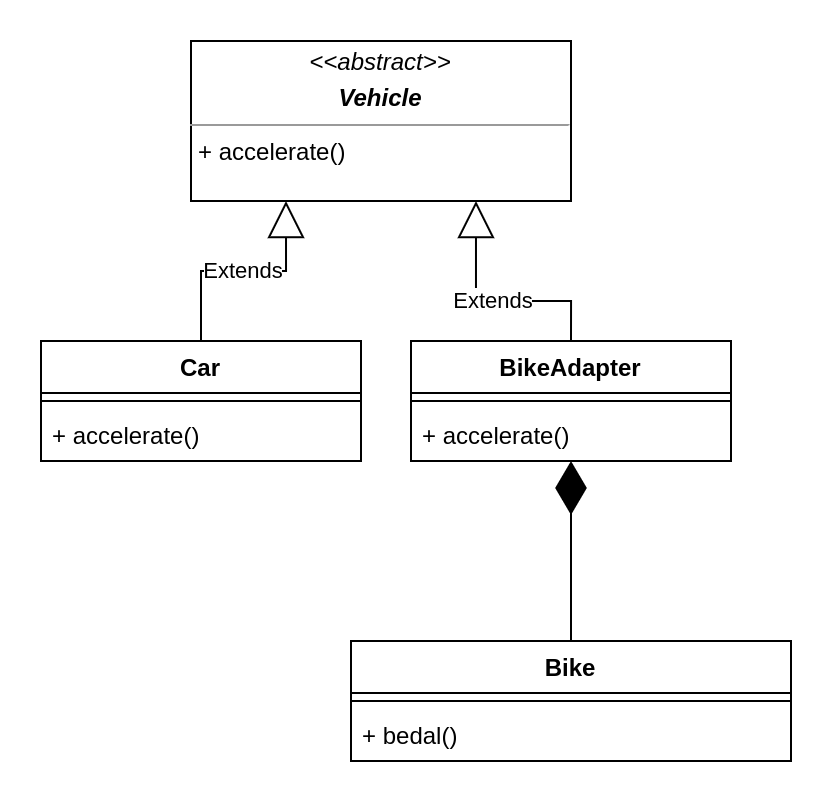

The diagram above was exported from draw.io. Its source (the exported page's mxGraphModel, read from the mxfile embedded in the PNG):
<mxGraphModel dx="496" dy="288" grid="1" gridSize="10" guides="1" tooltips="1" connect="1" arrows="1" fold="1" page="1" pageScale="1" pageWidth="850" pageHeight="1100" math="0" shadow="0">
  <root>
    <mxCell id="0" />
    <mxCell id="1" parent="0" />
    <mxCell id="jLEgwO-RGx9q5q7AleyT-1" value="&lt;p style=&quot;margin: 0px ; margin-top: 4px ; text-align: center&quot;&gt;&lt;i&gt;&amp;lt;&amp;lt;abstract&amp;gt;&amp;gt;&lt;/i&gt;&lt;/p&gt;&lt;p style=&quot;margin: 0px ; margin-top: 4px ; text-align: center&quot;&gt;&lt;i&gt;&lt;b&gt;Vehicle&lt;/b&gt;&lt;/i&gt;&lt;/p&gt;&lt;hr size=&quot;1&quot;&gt;&lt;p style=&quot;margin: 0px ; margin-left: 4px&quot;&gt;+ accelerate()&lt;br&gt;&lt;br&gt;&lt;/p&gt;" style="verticalAlign=top;align=left;overflow=fill;fontSize=12;fontFamily=Helvetica;html=1;" vertex="1" parent="1">
      <mxGeometry x="315" y="80" width="190" height="80" as="geometry" />
    </mxCell>
    <mxCell id="jLEgwO-RGx9q5q7AleyT-2" value="Car" style="swimlane;fontStyle=1;align=center;verticalAlign=top;childLayout=stackLayout;horizontal=1;startSize=26;horizontalStack=0;resizeParent=1;resizeParentMax=0;resizeLast=0;collapsible=1;marginBottom=0;" vertex="1" parent="1">
      <mxGeometry x="240" y="230" width="160" height="60" as="geometry" />
    </mxCell>
    <mxCell id="jLEgwO-RGx9q5q7AleyT-3" value="" style="line;strokeWidth=1;fillColor=none;align=left;verticalAlign=middle;spacingTop=-1;spacingLeft=3;spacingRight=3;rotatable=0;labelPosition=right;points=[];portConstraint=eastwest;" vertex="1" parent="jLEgwO-RGx9q5q7AleyT-2">
      <mxGeometry y="26" width="160" height="8" as="geometry" />
    </mxCell>
    <mxCell id="jLEgwO-RGx9q5q7AleyT-4" value="+ accelerate()" style="text;strokeColor=none;fillColor=none;align=left;verticalAlign=top;spacingLeft=4;spacingRight=4;overflow=hidden;rotatable=0;points=[[0,0.5],[1,0.5]];portConstraint=eastwest;" vertex="1" parent="jLEgwO-RGx9q5q7AleyT-2">
      <mxGeometry y="34" width="160" height="26" as="geometry" />
    </mxCell>
    <mxCell id="jLEgwO-RGx9q5q7AleyT-5" value="BikeAdapter" style="swimlane;fontStyle=1;align=center;verticalAlign=top;childLayout=stackLayout;horizontal=1;startSize=26;horizontalStack=0;resizeParent=1;resizeParentMax=0;resizeLast=0;collapsible=1;marginBottom=0;" vertex="1" parent="1">
      <mxGeometry x="425" y="230" width="160" height="60" as="geometry" />
    </mxCell>
    <mxCell id="jLEgwO-RGx9q5q7AleyT-6" value="" style="line;strokeWidth=1;fillColor=none;align=left;verticalAlign=middle;spacingTop=-1;spacingLeft=3;spacingRight=3;rotatable=0;labelPosition=right;points=[];portConstraint=eastwest;" vertex="1" parent="jLEgwO-RGx9q5q7AleyT-5">
      <mxGeometry y="26" width="160" height="8" as="geometry" />
    </mxCell>
    <mxCell id="jLEgwO-RGx9q5q7AleyT-7" value="+ accelerate()" style="text;strokeColor=none;fillColor=none;align=left;verticalAlign=top;spacingLeft=4;spacingRight=4;overflow=hidden;rotatable=0;points=[[0,0.5],[1,0.5]];portConstraint=eastwest;" vertex="1" parent="jLEgwO-RGx9q5q7AleyT-5">
      <mxGeometry y="34" width="160" height="26" as="geometry" />
    </mxCell>
    <mxCell id="jLEgwO-RGx9q5q7AleyT-8" value="Extends" style="endArrow=block;endSize=16;endFill=0;html=1;rounded=0;edgeStyle=orthogonalEdgeStyle;entryX=0.25;entryY=1;entryDx=0;entryDy=0;exitX=0.5;exitY=0;exitDx=0;exitDy=0;" edge="1" source="jLEgwO-RGx9q5q7AleyT-2" target="jLEgwO-RGx9q5q7AleyT-1" parent="1">
      <mxGeometry width="160" relative="1" as="geometry">
        <mxPoint x="345" y="210" as="sourcePoint" />
        <mxPoint x="505" y="210" as="targetPoint" />
      </mxGeometry>
    </mxCell>
    <mxCell id="jLEgwO-RGx9q5q7AleyT-9" value="Extends" style="endArrow=block;endSize=16;endFill=0;html=1;rounded=0;edgeStyle=orthogonalEdgeStyle;entryX=0.75;entryY=1;entryDx=0;entryDy=0;exitX=0.5;exitY=0;exitDx=0;exitDy=0;" edge="1" source="jLEgwO-RGx9q5q7AleyT-5" target="jLEgwO-RGx9q5q7AleyT-1" parent="1">
      <mxGeometry width="160" relative="1" as="geometry">
        <mxPoint x="345" y="210" as="sourcePoint" />
        <mxPoint x="505" y="210" as="targetPoint" />
        <Array as="points">
          <mxPoint x="505" y="210" />
          <mxPoint x="458" y="210" />
        </Array>
      </mxGeometry>
    </mxCell>
    <mxCell id="jLEgwO-RGx9q5q7AleyT-10" value="Bike" style="swimlane;fontStyle=1;align=center;verticalAlign=top;childLayout=stackLayout;horizontal=1;startSize=26;horizontalStack=0;resizeParent=1;resizeParentMax=0;resizeLast=0;collapsible=1;marginBottom=0;" vertex="1" parent="1">
      <mxGeometry x="395" y="380" width="220" height="60" as="geometry" />
    </mxCell>
    <mxCell id="jLEgwO-RGx9q5q7AleyT-11" value="" style="line;strokeWidth=1;fillColor=none;align=left;verticalAlign=middle;spacingTop=-1;spacingLeft=3;spacingRight=3;rotatable=0;labelPosition=right;points=[];portConstraint=eastwest;" vertex="1" parent="jLEgwO-RGx9q5q7AleyT-10">
      <mxGeometry y="26" width="220" height="8" as="geometry" />
    </mxCell>
    <mxCell id="jLEgwO-RGx9q5q7AleyT-12" value="+ bedal()" style="text;strokeColor=none;fillColor=none;align=left;verticalAlign=top;spacingLeft=4;spacingRight=4;overflow=hidden;rotatable=0;points=[[0,0.5],[1,0.5]];portConstraint=eastwest;" vertex="1" parent="jLEgwO-RGx9q5q7AleyT-10">
      <mxGeometry y="34" width="220" height="26" as="geometry" />
    </mxCell>
    <mxCell id="jLEgwO-RGx9q5q7AleyT-13" value="" style="endArrow=diamondThin;endFill=1;endSize=24;html=1;rounded=0;edgeStyle=orthogonalEdgeStyle;exitX=0.5;exitY=0;exitDx=0;exitDy=0;entryX=0.5;entryY=1;entryDx=0;entryDy=0;entryPerimeter=0;" edge="1" source="jLEgwO-RGx9q5q7AleyT-10" target="jLEgwO-RGx9q5q7AleyT-7" parent="1">
      <mxGeometry width="160" relative="1" as="geometry">
        <mxPoint x="405" y="330" as="sourcePoint" />
        <mxPoint x="565" y="330" as="targetPoint" />
      </mxGeometry>
    </mxCell>
  </root>
</mxGraphModel>